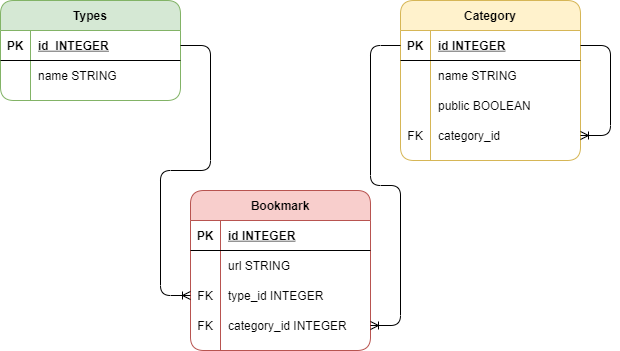

The diagram above was exported from draw.io. Its source (the exported page's mxGraphModel, read from the mxfile embedded in the PNG):
<mxGraphModel dx="862" dy="698" grid="1" gridSize="10" guides="1" tooltips="1" connect="1" arrows="1" fold="1" page="1" pageScale="1" pageWidth="850" pageHeight="1100" math="0" shadow="0">
  <root>
    <mxCell id="0" />
    <mxCell id="1" parent="0" />
    <mxCell id="wJGgYiUnlRNcPKFJY_tj-1" value="Types" style="shape=table;startSize=30;container=1;collapsible=1;childLayout=tableLayout;fixedRows=1;rowLines=0;fontStyle=1;align=center;resizeLast=1;sketch=0;fillColor=#d5e8d4;strokeColor=#82b366;rounded=1;" vertex="1" parent="1">
      <mxGeometry x="100" y="160" width="180" height="100" as="geometry" />
    </mxCell>
    <mxCell id="wJGgYiUnlRNcPKFJY_tj-2" value="" style="shape=partialRectangle;collapsible=0;dropTarget=0;pointerEvents=0;fillColor=none;top=0;left=0;bottom=1;right=0;points=[[0,0.5],[1,0.5]];portConstraint=eastwest;" vertex="1" parent="wJGgYiUnlRNcPKFJY_tj-1">
      <mxGeometry y="30" width="180" height="30" as="geometry" />
    </mxCell>
    <mxCell id="wJGgYiUnlRNcPKFJY_tj-3" value="PK" style="shape=partialRectangle;connectable=0;fillColor=none;top=0;left=0;bottom=0;right=0;fontStyle=1;overflow=hidden;" vertex="1" parent="wJGgYiUnlRNcPKFJY_tj-2">
      <mxGeometry width="30" height="30" as="geometry" />
    </mxCell>
    <mxCell id="wJGgYiUnlRNcPKFJY_tj-4" value="id  INTEGER" style="shape=partialRectangle;connectable=0;fillColor=none;top=0;left=0;bottom=0;right=0;align=left;spacingLeft=6;fontStyle=5;overflow=hidden;" vertex="1" parent="wJGgYiUnlRNcPKFJY_tj-2">
      <mxGeometry x="30" width="150" height="30" as="geometry" />
    </mxCell>
    <mxCell id="wJGgYiUnlRNcPKFJY_tj-5" value="" style="shape=partialRectangle;collapsible=0;dropTarget=0;pointerEvents=0;fillColor=none;top=0;left=0;bottom=0;right=0;points=[[0,0.5],[1,0.5]];portConstraint=eastwest;" vertex="1" parent="wJGgYiUnlRNcPKFJY_tj-1">
      <mxGeometry y="60" width="180" height="30" as="geometry" />
    </mxCell>
    <mxCell id="wJGgYiUnlRNcPKFJY_tj-6" value="" style="shape=partialRectangle;connectable=0;fillColor=none;top=0;left=0;bottom=0;right=0;editable=1;overflow=hidden;" vertex="1" parent="wJGgYiUnlRNcPKFJY_tj-5">
      <mxGeometry width="30" height="30" as="geometry" />
    </mxCell>
    <mxCell id="wJGgYiUnlRNcPKFJY_tj-7" value="name STRING" style="shape=partialRectangle;connectable=0;fillColor=none;top=0;left=0;bottom=0;right=0;align=left;spacingLeft=6;overflow=hidden;" vertex="1" parent="wJGgYiUnlRNcPKFJY_tj-5">
      <mxGeometry x="30" width="150" height="30" as="geometry" />
    </mxCell>
    <mxCell id="wJGgYiUnlRNcPKFJY_tj-14" value="Category" style="shape=table;startSize=30;container=1;collapsible=1;childLayout=tableLayout;fixedRows=1;rowLines=0;fontStyle=1;align=center;resizeLast=1;sketch=0;fillColor=#fff2cc;strokeColor=#d6b656;rounded=1;" vertex="1" parent="1">
      <mxGeometry x="500" y="160" width="180" height="160" as="geometry" />
    </mxCell>
    <mxCell id="wJGgYiUnlRNcPKFJY_tj-15" value="" style="shape=partialRectangle;collapsible=0;dropTarget=0;pointerEvents=0;fillColor=none;top=0;left=0;bottom=1;right=0;points=[[0,0.5],[1,0.5]];portConstraint=eastwest;" vertex="1" parent="wJGgYiUnlRNcPKFJY_tj-14">
      <mxGeometry y="30" width="180" height="30" as="geometry" />
    </mxCell>
    <mxCell id="wJGgYiUnlRNcPKFJY_tj-16" value="PK" style="shape=partialRectangle;connectable=0;fillColor=none;top=0;left=0;bottom=0;right=0;fontStyle=1;overflow=hidden;" vertex="1" parent="wJGgYiUnlRNcPKFJY_tj-15">
      <mxGeometry width="30" height="30" as="geometry" />
    </mxCell>
    <mxCell id="wJGgYiUnlRNcPKFJY_tj-17" value="id INTEGER" style="shape=partialRectangle;connectable=0;fillColor=none;top=0;left=0;bottom=0;right=0;align=left;spacingLeft=6;fontStyle=5;overflow=hidden;" vertex="1" parent="wJGgYiUnlRNcPKFJY_tj-15">
      <mxGeometry x="30" width="150" height="30" as="geometry" />
    </mxCell>
    <mxCell id="wJGgYiUnlRNcPKFJY_tj-18" value="" style="shape=partialRectangle;collapsible=0;dropTarget=0;pointerEvents=0;fillColor=none;top=0;left=0;bottom=0;right=0;points=[[0,0.5],[1,0.5]];portConstraint=eastwest;" vertex="1" parent="wJGgYiUnlRNcPKFJY_tj-14">
      <mxGeometry y="60" width="180" height="30" as="geometry" />
    </mxCell>
    <mxCell id="wJGgYiUnlRNcPKFJY_tj-19" value="" style="shape=partialRectangle;connectable=0;fillColor=none;top=0;left=0;bottom=0;right=0;editable=1;overflow=hidden;" vertex="1" parent="wJGgYiUnlRNcPKFJY_tj-18">
      <mxGeometry width="30" height="30" as="geometry" />
    </mxCell>
    <mxCell id="wJGgYiUnlRNcPKFJY_tj-20" value="name STRING" style="shape=partialRectangle;connectable=0;fillColor=none;top=0;left=0;bottom=0;right=0;align=left;spacingLeft=6;overflow=hidden;" vertex="1" parent="wJGgYiUnlRNcPKFJY_tj-18">
      <mxGeometry x="30" width="150" height="30" as="geometry" />
    </mxCell>
    <mxCell id="wJGgYiUnlRNcPKFJY_tj-21" value="" style="shape=partialRectangle;collapsible=0;dropTarget=0;pointerEvents=0;fillColor=none;top=0;left=0;bottom=0;right=0;points=[[0,0.5],[1,0.5]];portConstraint=eastwest;" vertex="1" parent="wJGgYiUnlRNcPKFJY_tj-14">
      <mxGeometry y="90" width="180" height="30" as="geometry" />
    </mxCell>
    <mxCell id="wJGgYiUnlRNcPKFJY_tj-22" value="" style="shape=partialRectangle;connectable=0;fillColor=none;top=0;left=0;bottom=0;right=0;editable=1;overflow=hidden;" vertex="1" parent="wJGgYiUnlRNcPKFJY_tj-21">
      <mxGeometry width="30" height="30" as="geometry" />
    </mxCell>
    <mxCell id="wJGgYiUnlRNcPKFJY_tj-23" value="public BOOLEAN" style="shape=partialRectangle;connectable=0;fillColor=none;top=0;left=0;bottom=0;right=0;align=left;spacingLeft=6;overflow=hidden;" vertex="1" parent="wJGgYiUnlRNcPKFJY_tj-21">
      <mxGeometry x="30" width="150" height="30" as="geometry" />
    </mxCell>
    <mxCell id="wJGgYiUnlRNcPKFJY_tj-24" value="" style="shape=partialRectangle;collapsible=0;dropTarget=0;pointerEvents=0;fillColor=none;top=0;left=0;bottom=0;right=0;points=[[0,0.5],[1,0.5]];portConstraint=eastwest;" vertex="1" parent="wJGgYiUnlRNcPKFJY_tj-14">
      <mxGeometry y="120" width="180" height="30" as="geometry" />
    </mxCell>
    <mxCell id="wJGgYiUnlRNcPKFJY_tj-25" value="FK" style="shape=partialRectangle;connectable=0;fillColor=none;top=0;left=0;bottom=0;right=0;editable=1;overflow=hidden;" vertex="1" parent="wJGgYiUnlRNcPKFJY_tj-24">
      <mxGeometry width="30" height="30" as="geometry" />
    </mxCell>
    <mxCell id="wJGgYiUnlRNcPKFJY_tj-26" value="category_id" style="shape=partialRectangle;connectable=0;fillColor=none;top=0;left=0;bottom=0;right=0;align=left;spacingLeft=6;overflow=hidden;" vertex="1" parent="wJGgYiUnlRNcPKFJY_tj-24">
      <mxGeometry x="30" width="150" height="30" as="geometry" />
    </mxCell>
    <mxCell id="wJGgYiUnlRNcPKFJY_tj-44" value="" style="edgeStyle=entityRelationEdgeStyle;fontSize=12;html=1;endArrow=ERoneToMany;exitX=1;exitY=0.5;exitDx=0;exitDy=0;entryX=1;entryY=0.5;entryDx=0;entryDy=0;" edge="1" parent="wJGgYiUnlRNcPKFJY_tj-14" source="wJGgYiUnlRNcPKFJY_tj-15" target="wJGgYiUnlRNcPKFJY_tj-24">
      <mxGeometry width="100" height="100" relative="1" as="geometry">
        <mxPoint x="-230" y="250" as="sourcePoint" />
        <mxPoint x="-130" y="150" as="targetPoint" />
      </mxGeometry>
    </mxCell>
    <mxCell id="wJGgYiUnlRNcPKFJY_tj-27" value="Bookmark" style="shape=table;startSize=30;container=1;collapsible=1;childLayout=tableLayout;fixedRows=1;rowLines=0;fontStyle=1;align=center;resizeLast=1;sketch=0;fillColor=#f8cecc;strokeColor=#b85450;rounded=1;" vertex="1" parent="1">
      <mxGeometry x="290" y="350" width="180" height="160" as="geometry" />
    </mxCell>
    <mxCell id="wJGgYiUnlRNcPKFJY_tj-28" value="" style="shape=partialRectangle;collapsible=0;dropTarget=0;pointerEvents=0;fillColor=none;top=0;left=0;bottom=1;right=0;points=[[0,0.5],[1,0.5]];portConstraint=eastwest;" vertex="1" parent="wJGgYiUnlRNcPKFJY_tj-27">
      <mxGeometry y="30" width="180" height="30" as="geometry" />
    </mxCell>
    <mxCell id="wJGgYiUnlRNcPKFJY_tj-29" value="PK" style="shape=partialRectangle;connectable=0;fillColor=none;top=0;left=0;bottom=0;right=0;fontStyle=1;overflow=hidden;" vertex="1" parent="wJGgYiUnlRNcPKFJY_tj-28">
      <mxGeometry width="30" height="30" as="geometry" />
    </mxCell>
    <mxCell id="wJGgYiUnlRNcPKFJY_tj-30" value="id INTEGER" style="shape=partialRectangle;connectable=0;fillColor=none;top=0;left=0;bottom=0;right=0;align=left;spacingLeft=6;fontStyle=5;overflow=hidden;" vertex="1" parent="wJGgYiUnlRNcPKFJY_tj-28">
      <mxGeometry x="30" width="150" height="30" as="geometry" />
    </mxCell>
    <mxCell id="wJGgYiUnlRNcPKFJY_tj-31" value="" style="shape=partialRectangle;collapsible=0;dropTarget=0;pointerEvents=0;fillColor=none;top=0;left=0;bottom=0;right=0;points=[[0,0.5],[1,0.5]];portConstraint=eastwest;" vertex="1" parent="wJGgYiUnlRNcPKFJY_tj-27">
      <mxGeometry y="60" width="180" height="30" as="geometry" />
    </mxCell>
    <mxCell id="wJGgYiUnlRNcPKFJY_tj-32" value="" style="shape=partialRectangle;connectable=0;fillColor=none;top=0;left=0;bottom=0;right=0;editable=1;overflow=hidden;" vertex="1" parent="wJGgYiUnlRNcPKFJY_tj-31">
      <mxGeometry width="30" height="30" as="geometry" />
    </mxCell>
    <mxCell id="wJGgYiUnlRNcPKFJY_tj-33" value="url STRING" style="shape=partialRectangle;connectable=0;fillColor=none;top=0;left=0;bottom=0;right=0;align=left;spacingLeft=6;overflow=hidden;" vertex="1" parent="wJGgYiUnlRNcPKFJY_tj-31">
      <mxGeometry x="30" width="150" height="30" as="geometry" />
    </mxCell>
    <mxCell id="wJGgYiUnlRNcPKFJY_tj-34" value="" style="shape=partialRectangle;collapsible=0;dropTarget=0;pointerEvents=0;fillColor=none;top=0;left=0;bottom=0;right=0;points=[[0,0.5],[1,0.5]];portConstraint=eastwest;" vertex="1" parent="wJGgYiUnlRNcPKFJY_tj-27">
      <mxGeometry y="90" width="180" height="30" as="geometry" />
    </mxCell>
    <mxCell id="wJGgYiUnlRNcPKFJY_tj-35" value="FK" style="shape=partialRectangle;connectable=0;fillColor=none;top=0;left=0;bottom=0;right=0;editable=1;overflow=hidden;" vertex="1" parent="wJGgYiUnlRNcPKFJY_tj-34">
      <mxGeometry width="30" height="30" as="geometry" />
    </mxCell>
    <mxCell id="wJGgYiUnlRNcPKFJY_tj-36" value="type_id INTEGER" style="shape=partialRectangle;connectable=0;fillColor=none;top=0;left=0;bottom=0;right=0;align=left;spacingLeft=6;overflow=hidden;" vertex="1" parent="wJGgYiUnlRNcPKFJY_tj-34">
      <mxGeometry x="30" width="150" height="30" as="geometry" />
    </mxCell>
    <mxCell id="wJGgYiUnlRNcPKFJY_tj-37" value="" style="shape=partialRectangle;collapsible=0;dropTarget=0;pointerEvents=0;fillColor=none;top=0;left=0;bottom=0;right=0;points=[[0,0.5],[1,0.5]];portConstraint=eastwest;" vertex="1" parent="wJGgYiUnlRNcPKFJY_tj-27">
      <mxGeometry y="120" width="180" height="30" as="geometry" />
    </mxCell>
    <mxCell id="wJGgYiUnlRNcPKFJY_tj-38" value="FK" style="shape=partialRectangle;connectable=0;fillColor=none;top=0;left=0;bottom=0;right=0;editable=1;overflow=hidden;" vertex="1" parent="wJGgYiUnlRNcPKFJY_tj-37">
      <mxGeometry width="30" height="30" as="geometry" />
    </mxCell>
    <mxCell id="wJGgYiUnlRNcPKFJY_tj-39" value="category_id INTEGER" style="shape=partialRectangle;connectable=0;fillColor=none;top=0;left=0;bottom=0;right=0;align=left;spacingLeft=6;overflow=hidden;" vertex="1" parent="wJGgYiUnlRNcPKFJY_tj-37">
      <mxGeometry x="30" width="150" height="30" as="geometry" />
    </mxCell>
    <mxCell id="wJGgYiUnlRNcPKFJY_tj-43" value="" style="edgeStyle=entityRelationEdgeStyle;fontSize=12;html=1;endArrow=ERoneToMany;exitX=1;exitY=0.5;exitDx=0;exitDy=0;entryX=0;entryY=0.5;entryDx=0;entryDy=0;" edge="1" parent="1" source="wJGgYiUnlRNcPKFJY_tj-2" target="wJGgYiUnlRNcPKFJY_tj-34">
      <mxGeometry width="100" height="100" relative="1" as="geometry">
        <mxPoint x="160" y="380" as="sourcePoint" />
        <mxPoint x="260" y="280" as="targetPoint" />
      </mxGeometry>
    </mxCell>
    <mxCell id="wJGgYiUnlRNcPKFJY_tj-45" value="" style="edgeStyle=entityRelationEdgeStyle;fontSize=12;html=1;endArrow=ERoneToMany;exitX=0;exitY=0.5;exitDx=0;exitDy=0;entryX=1;entryY=0.5;entryDx=0;entryDy=0;" edge="1" parent="1" source="wJGgYiUnlRNcPKFJY_tj-15" target="wJGgYiUnlRNcPKFJY_tj-37">
      <mxGeometry width="100" height="100" relative="1" as="geometry">
        <mxPoint x="230" y="410" as="sourcePoint" />
        <mxPoint x="330" y="310" as="targetPoint" />
      </mxGeometry>
    </mxCell>
  </root>
</mxGraphModel>